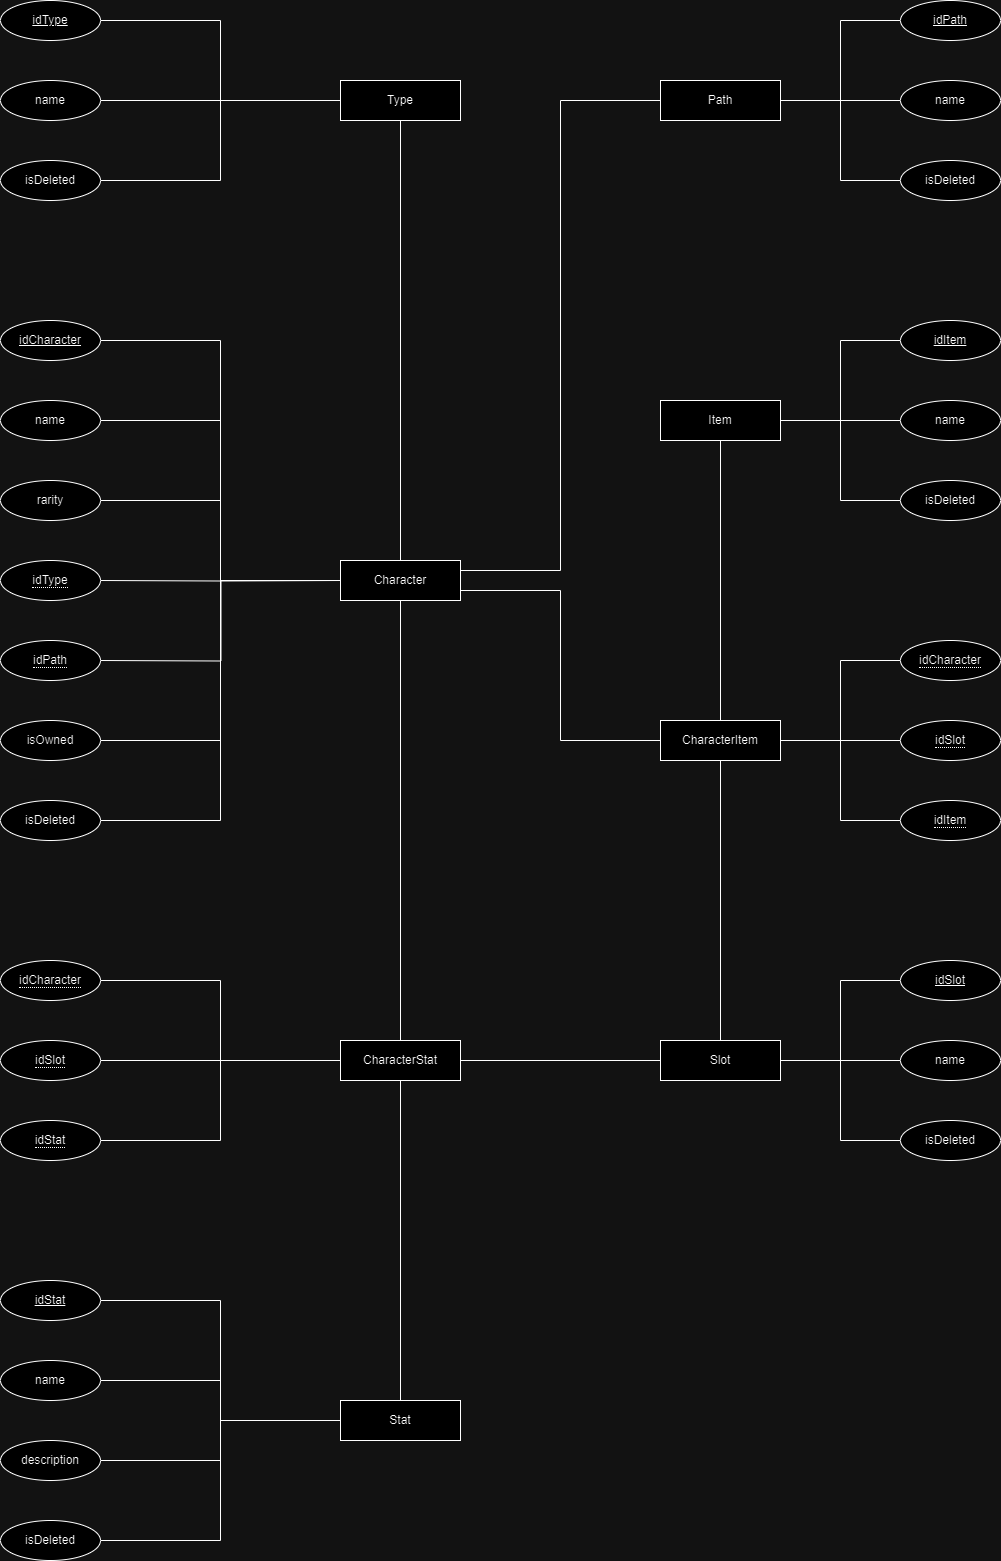

The diagram above was exported from draw.io. Its source (the exported page's mxGraphModel, read from the mxfile embedded in the PNG):
<mxGraphModel dx="1434" dy="1882" grid="1" gridSize="10" guides="1" tooltips="1" connect="1" arrows="1" fold="1" page="1" pageScale="1" pageWidth="850" pageHeight="1100" math="0" shadow="0">
  <root>
    <mxCell id="0" />
    <mxCell id="1" parent="0" />
    <mxCell id="0056p9a0bMRNldogxfck-70" style="edgeStyle=orthogonalEdgeStyle;rounded=0;orthogonalLoop=1;jettySize=auto;html=1;exitX=0.5;exitY=1;exitDx=0;exitDy=0;entryX=0.5;entryY=0;entryDx=0;entryDy=0;endArrow=none;endFill=0;" edge="1" parent="1" source="0056p9a0bMRNldogxfck-1" target="0056p9a0bMRNldogxfck-58">
      <mxGeometry relative="1" as="geometry" />
    </mxCell>
    <mxCell id="0056p9a0bMRNldogxfck-77" style="edgeStyle=orthogonalEdgeStyle;rounded=0;orthogonalLoop=1;jettySize=auto;html=1;exitX=1;exitY=0.75;exitDx=0;exitDy=0;entryX=0;entryY=0.5;entryDx=0;entryDy=0;endArrow=none;endFill=0;" edge="1" parent="1" source="0056p9a0bMRNldogxfck-1" target="0056p9a0bMRNldogxfck-67">
      <mxGeometry relative="1" as="geometry" />
    </mxCell>
    <mxCell id="0056p9a0bMRNldogxfck-1" value="Character" style="whiteSpace=wrap;html=1;align=center;" vertex="1" parent="1">
      <mxGeometry x="340" y="-520" width="120" height="40" as="geometry" />
    </mxCell>
    <mxCell id="0056p9a0bMRNldogxfck-35" style="edgeStyle=orthogonalEdgeStyle;rounded=0;orthogonalLoop=1;jettySize=auto;html=1;exitX=1;exitY=0.5;exitDx=0;exitDy=0;entryX=0;entryY=0.5;entryDx=0;entryDy=0;endArrow=none;endFill=0;" edge="1" parent="1" source="0056p9a0bMRNldogxfck-2" target="0056p9a0bMRNldogxfck-1">
      <mxGeometry relative="1" as="geometry" />
    </mxCell>
    <mxCell id="0056p9a0bMRNldogxfck-2" value="idCharacter" style="ellipse;whiteSpace=wrap;html=1;align=center;fontStyle=4;" vertex="1" parent="1">
      <mxGeometry y="-760" width="100" height="40" as="geometry" />
    </mxCell>
    <mxCell id="0056p9a0bMRNldogxfck-36" style="edgeStyle=orthogonalEdgeStyle;rounded=0;orthogonalLoop=1;jettySize=auto;html=1;exitX=1;exitY=0.5;exitDx=0;exitDy=0;entryX=0;entryY=0.5;entryDx=0;entryDy=0;endArrow=none;endFill=0;" edge="1" parent="1" source="0056p9a0bMRNldogxfck-3" target="0056p9a0bMRNldogxfck-1">
      <mxGeometry relative="1" as="geometry">
        <mxPoint x="320" y="-650" as="targetPoint" />
      </mxGeometry>
    </mxCell>
    <mxCell id="0056p9a0bMRNldogxfck-3" value="name" style="ellipse;whiteSpace=wrap;html=1;align=center;" vertex="1" parent="1">
      <mxGeometry y="-680" width="100" height="40" as="geometry" />
    </mxCell>
    <mxCell id="0056p9a0bMRNldogxfck-37" style="edgeStyle=orthogonalEdgeStyle;rounded=0;orthogonalLoop=1;jettySize=auto;html=1;exitX=1;exitY=0.5;exitDx=0;exitDy=0;entryX=0;entryY=0.5;entryDx=0;entryDy=0;endArrow=none;endFill=0;" edge="1" parent="1" source="0056p9a0bMRNldogxfck-4" target="0056p9a0bMRNldogxfck-1">
      <mxGeometry relative="1" as="geometry" />
    </mxCell>
    <mxCell id="0056p9a0bMRNldogxfck-4" value="rarity" style="ellipse;whiteSpace=wrap;html=1;align=center;" vertex="1" parent="1">
      <mxGeometry y="-600" width="100" height="40" as="geometry" />
    </mxCell>
    <mxCell id="0056p9a0bMRNldogxfck-38" style="edgeStyle=orthogonalEdgeStyle;rounded=0;orthogonalLoop=1;jettySize=auto;html=1;exitX=1;exitY=0.5;exitDx=0;exitDy=0;entryX=0;entryY=0.5;entryDx=0;entryDy=0;endArrow=none;endFill=0;" edge="1" parent="1" target="0056p9a0bMRNldogxfck-1">
      <mxGeometry relative="1" as="geometry">
        <mxPoint x="100" y="-500" as="sourcePoint" />
      </mxGeometry>
    </mxCell>
    <mxCell id="0056p9a0bMRNldogxfck-39" style="edgeStyle=orthogonalEdgeStyle;rounded=0;orthogonalLoop=1;jettySize=auto;html=1;exitX=1;exitY=0.5;exitDx=0;exitDy=0;entryX=0;entryY=0.5;entryDx=0;entryDy=0;endArrow=none;endFill=0;" edge="1" parent="1" target="0056p9a0bMRNldogxfck-1">
      <mxGeometry relative="1" as="geometry">
        <mxPoint x="100" y="-420" as="sourcePoint" />
      </mxGeometry>
    </mxCell>
    <mxCell id="0056p9a0bMRNldogxfck-40" style="edgeStyle=orthogonalEdgeStyle;rounded=0;orthogonalLoop=1;jettySize=auto;html=1;exitX=1;exitY=0.5;exitDx=0;exitDy=0;entryX=0;entryY=0.5;entryDx=0;entryDy=0;endArrow=none;endFill=0;" edge="1" parent="1" source="0056p9a0bMRNldogxfck-7" target="0056p9a0bMRNldogxfck-1">
      <mxGeometry relative="1" as="geometry" />
    </mxCell>
    <mxCell id="0056p9a0bMRNldogxfck-7" value="isOwned" style="ellipse;whiteSpace=wrap;html=1;align=center;" vertex="1" parent="1">
      <mxGeometry y="-360" width="100" height="40" as="geometry" />
    </mxCell>
    <mxCell id="0056p9a0bMRNldogxfck-41" style="edgeStyle=orthogonalEdgeStyle;rounded=0;orthogonalLoop=1;jettySize=auto;html=1;exitX=1;exitY=0.5;exitDx=0;exitDy=0;entryX=0;entryY=0.5;entryDx=0;entryDy=0;endArrow=none;endFill=0;" edge="1" parent="1" source="0056p9a0bMRNldogxfck-8" target="0056p9a0bMRNldogxfck-1">
      <mxGeometry relative="1" as="geometry" />
    </mxCell>
    <mxCell id="0056p9a0bMRNldogxfck-8" value="isDeleted" style="ellipse;whiteSpace=wrap;html=1;align=center;" vertex="1" parent="1">
      <mxGeometry y="-280" width="100" height="40" as="geometry" />
    </mxCell>
    <mxCell id="0056p9a0bMRNldogxfck-20" style="edgeStyle=orthogonalEdgeStyle;rounded=0;orthogonalLoop=1;jettySize=auto;html=1;exitX=0.5;exitY=1;exitDx=0;exitDy=0;entryX=0.25;entryY=0;entryDx=0;entryDy=0;endArrow=none;endFill=0;" edge="1" parent="1" source="0056p9a0bMRNldogxfck-9" target="0056p9a0bMRNldogxfck-1">
      <mxGeometry relative="1" as="geometry">
        <Array as="points">
          <mxPoint x="400" y="-520" />
        </Array>
      </mxGeometry>
    </mxCell>
    <mxCell id="0056p9a0bMRNldogxfck-9" value="Type" style="whiteSpace=wrap;html=1;align=center;" vertex="1" parent="1">
      <mxGeometry x="340" y="-1000" width="120" height="40" as="geometry" />
    </mxCell>
    <mxCell id="0056p9a0bMRNldogxfck-15" style="edgeStyle=orthogonalEdgeStyle;rounded=0;orthogonalLoop=1;jettySize=auto;html=1;exitX=1;exitY=0.5;exitDx=0;exitDy=0;entryX=0;entryY=0.5;entryDx=0;entryDy=0;endArrow=none;endFill=0;" edge="1" parent="1" source="0056p9a0bMRNldogxfck-10" target="0056p9a0bMRNldogxfck-9">
      <mxGeometry relative="1" as="geometry" />
    </mxCell>
    <mxCell id="0056p9a0bMRNldogxfck-10" value="idType" style="ellipse;whiteSpace=wrap;html=1;align=center;fontStyle=4;" vertex="1" parent="1">
      <mxGeometry y="-1080" width="100" height="40" as="geometry" />
    </mxCell>
    <mxCell id="0056p9a0bMRNldogxfck-16" style="edgeStyle=orthogonalEdgeStyle;rounded=0;orthogonalLoop=1;jettySize=auto;html=1;exitX=1;exitY=0.5;exitDx=0;exitDy=0;entryX=0;entryY=0.5;entryDx=0;entryDy=0;endArrow=none;endFill=0;" edge="1" parent="1" source="0056p9a0bMRNldogxfck-11" target="0056p9a0bMRNldogxfck-9">
      <mxGeometry relative="1" as="geometry" />
    </mxCell>
    <mxCell id="0056p9a0bMRNldogxfck-11" value="name" style="ellipse;whiteSpace=wrap;html=1;align=center;" vertex="1" parent="1">
      <mxGeometry y="-1000" width="100" height="40" as="geometry" />
    </mxCell>
    <mxCell id="0056p9a0bMRNldogxfck-19" style="edgeStyle=orthogonalEdgeStyle;rounded=0;orthogonalLoop=1;jettySize=auto;html=1;exitX=0;exitY=0.5;exitDx=0;exitDy=0;entryX=1;entryY=0.25;entryDx=0;entryDy=0;endArrow=none;endFill=0;" edge="1" parent="1" source="0056p9a0bMRNldogxfck-12" target="0056p9a0bMRNldogxfck-1">
      <mxGeometry relative="1" as="geometry">
        <Array as="points">
          <mxPoint x="560" y="-980" />
          <mxPoint x="560" y="-510" />
        </Array>
      </mxGeometry>
    </mxCell>
    <mxCell id="0056p9a0bMRNldogxfck-12" value="Path" style="whiteSpace=wrap;html=1;align=center;" vertex="1" parent="1">
      <mxGeometry x="660" y="-1000" width="120" height="40" as="geometry" />
    </mxCell>
    <mxCell id="0056p9a0bMRNldogxfck-17" style="edgeStyle=orthogonalEdgeStyle;rounded=0;orthogonalLoop=1;jettySize=auto;html=1;exitX=0;exitY=0.5;exitDx=0;exitDy=0;entryX=1;entryY=0.5;entryDx=0;entryDy=0;endArrow=none;endFill=0;" edge="1" parent="1" source="0056p9a0bMRNldogxfck-13" target="0056p9a0bMRNldogxfck-12">
      <mxGeometry relative="1" as="geometry" />
    </mxCell>
    <mxCell id="0056p9a0bMRNldogxfck-13" value="idPath" style="ellipse;whiteSpace=wrap;html=1;align=center;fontStyle=4;" vertex="1" parent="1">
      <mxGeometry x="900" y="-1080" width="100" height="40" as="geometry" />
    </mxCell>
    <mxCell id="0056p9a0bMRNldogxfck-18" style="edgeStyle=orthogonalEdgeStyle;rounded=0;orthogonalLoop=1;jettySize=auto;html=1;exitX=0;exitY=0.5;exitDx=0;exitDy=0;entryX=1;entryY=0.5;entryDx=0;entryDy=0;endArrow=none;endFill=0;" edge="1" parent="1" source="0056p9a0bMRNldogxfck-14" target="0056p9a0bMRNldogxfck-12">
      <mxGeometry relative="1" as="geometry" />
    </mxCell>
    <mxCell id="0056p9a0bMRNldogxfck-14" value="name" style="ellipse;whiteSpace=wrap;html=1;align=center;" vertex="1" parent="1">
      <mxGeometry x="900" y="-1000" width="100" height="40" as="geometry" />
    </mxCell>
    <mxCell id="0056p9a0bMRNldogxfck-24" style="edgeStyle=orthogonalEdgeStyle;rounded=0;orthogonalLoop=1;jettySize=auto;html=1;exitX=1;exitY=0.5;exitDx=0;exitDy=0;entryX=0;entryY=0.5;entryDx=0;entryDy=0;endArrow=none;endFill=0;" edge="1" parent="1" source="0056p9a0bMRNldogxfck-21" target="0056p9a0bMRNldogxfck-9">
      <mxGeometry relative="1" as="geometry" />
    </mxCell>
    <mxCell id="0056p9a0bMRNldogxfck-21" value="isDeleted" style="ellipse;whiteSpace=wrap;html=1;align=center;" vertex="1" parent="1">
      <mxGeometry y="-920" width="100" height="40" as="geometry" />
    </mxCell>
    <mxCell id="0056p9a0bMRNldogxfck-23" style="edgeStyle=orthogonalEdgeStyle;rounded=0;orthogonalLoop=1;jettySize=auto;html=1;exitX=0;exitY=0.5;exitDx=0;exitDy=0;entryX=1;entryY=0.5;entryDx=0;entryDy=0;endArrow=none;endFill=0;" edge="1" parent="1" source="0056p9a0bMRNldogxfck-22" target="0056p9a0bMRNldogxfck-12">
      <mxGeometry relative="1" as="geometry" />
    </mxCell>
    <mxCell id="0056p9a0bMRNldogxfck-22" value="isDeleted" style="ellipse;whiteSpace=wrap;html=1;align=center;" vertex="1" parent="1">
      <mxGeometry x="900" y="-920" width="100" height="40" as="geometry" />
    </mxCell>
    <mxCell id="0056p9a0bMRNldogxfck-25" value="Stat" style="whiteSpace=wrap;html=1;align=center;" vertex="1" parent="1">
      <mxGeometry x="340" y="320" width="120" height="40" as="geometry" />
    </mxCell>
    <mxCell id="0056p9a0bMRNldogxfck-94" style="edgeStyle=orthogonalEdgeStyle;rounded=0;orthogonalLoop=1;jettySize=auto;html=1;exitX=1;exitY=0.5;exitDx=0;exitDy=0;entryX=0;entryY=0.5;entryDx=0;entryDy=0;endArrow=none;endFill=0;" edge="1" parent="1" source="0056p9a0bMRNldogxfck-27" target="0056p9a0bMRNldogxfck-25">
      <mxGeometry relative="1" as="geometry" />
    </mxCell>
    <mxCell id="0056p9a0bMRNldogxfck-27" value="idStat" style="ellipse;whiteSpace=wrap;html=1;align=center;fontStyle=4;" vertex="1" parent="1">
      <mxGeometry y="200" width="100" height="40" as="geometry" />
    </mxCell>
    <mxCell id="0056p9a0bMRNldogxfck-95" style="edgeStyle=orthogonalEdgeStyle;rounded=0;orthogonalLoop=1;jettySize=auto;html=1;exitX=1;exitY=0.5;exitDx=0;exitDy=0;entryX=0;entryY=0.5;entryDx=0;entryDy=0;endArrow=none;endFill=0;" edge="1" parent="1" source="0056p9a0bMRNldogxfck-28" target="0056p9a0bMRNldogxfck-25">
      <mxGeometry relative="1" as="geometry" />
    </mxCell>
    <mxCell id="0056p9a0bMRNldogxfck-28" value="name" style="ellipse;whiteSpace=wrap;html=1;align=center;" vertex="1" parent="1">
      <mxGeometry y="280" width="100" height="40" as="geometry" />
    </mxCell>
    <mxCell id="0056p9a0bMRNldogxfck-96" style="edgeStyle=orthogonalEdgeStyle;rounded=0;orthogonalLoop=1;jettySize=auto;html=1;exitX=1;exitY=0.5;exitDx=0;exitDy=0;entryX=0;entryY=0.5;entryDx=0;entryDy=0;endArrow=none;endFill=0;" edge="1" parent="1" source="0056p9a0bMRNldogxfck-29" target="0056p9a0bMRNldogxfck-25">
      <mxGeometry relative="1" as="geometry" />
    </mxCell>
    <mxCell id="0056p9a0bMRNldogxfck-29" value="description" style="ellipse;whiteSpace=wrap;html=1;align=center;" vertex="1" parent="1">
      <mxGeometry y="360" width="100" height="40" as="geometry" />
    </mxCell>
    <mxCell id="0056p9a0bMRNldogxfck-97" style="edgeStyle=orthogonalEdgeStyle;rounded=0;orthogonalLoop=1;jettySize=auto;html=1;exitX=1;exitY=0.5;exitDx=0;exitDy=0;entryX=0;entryY=0.5;entryDx=0;entryDy=0;endArrow=none;endFill=0;" edge="1" parent="1" source="0056p9a0bMRNldogxfck-30" target="0056p9a0bMRNldogxfck-25">
      <mxGeometry relative="1" as="geometry" />
    </mxCell>
    <mxCell id="0056p9a0bMRNldogxfck-30" value="isDeleted" style="ellipse;whiteSpace=wrap;html=1;align=center;" vertex="1" parent="1">
      <mxGeometry y="440" width="100" height="40" as="geometry" />
    </mxCell>
    <mxCell id="0056p9a0bMRNldogxfck-42" value="Slot" style="whiteSpace=wrap;html=1;align=center;" vertex="1" parent="1">
      <mxGeometry x="660" y="-40" width="120" height="40" as="geometry" />
    </mxCell>
    <mxCell id="0056p9a0bMRNldogxfck-46" style="edgeStyle=orthogonalEdgeStyle;rounded=0;orthogonalLoop=1;jettySize=auto;html=1;exitX=0;exitY=0.5;exitDx=0;exitDy=0;entryX=1;entryY=0.5;entryDx=0;entryDy=0;endArrow=none;endFill=0;" edge="1" parent="1" source="0056p9a0bMRNldogxfck-43" target="0056p9a0bMRNldogxfck-42">
      <mxGeometry relative="1" as="geometry" />
    </mxCell>
    <mxCell id="0056p9a0bMRNldogxfck-43" value="idSlot" style="ellipse;whiteSpace=wrap;html=1;align=center;fontStyle=4;" vertex="1" parent="1">
      <mxGeometry x="900" y="-120" width="100" height="40" as="geometry" />
    </mxCell>
    <mxCell id="0056p9a0bMRNldogxfck-47" style="edgeStyle=orthogonalEdgeStyle;rounded=0;orthogonalLoop=1;jettySize=auto;html=1;exitX=0;exitY=0.5;exitDx=0;exitDy=0;entryX=1;entryY=0.5;entryDx=0;entryDy=0;endArrow=none;endFill=0;" edge="1" parent="1" source="0056p9a0bMRNldogxfck-44" target="0056p9a0bMRNldogxfck-42">
      <mxGeometry relative="1" as="geometry" />
    </mxCell>
    <mxCell id="0056p9a0bMRNldogxfck-44" value="name" style="ellipse;whiteSpace=wrap;html=1;align=center;" vertex="1" parent="1">
      <mxGeometry x="900" y="-40" width="100" height="40" as="geometry" />
    </mxCell>
    <mxCell id="0056p9a0bMRNldogxfck-48" style="edgeStyle=orthogonalEdgeStyle;rounded=0;orthogonalLoop=1;jettySize=auto;html=1;exitX=0;exitY=0.5;exitDx=0;exitDy=0;entryX=1;entryY=0.5;entryDx=0;entryDy=0;endArrow=none;endFill=0;" edge="1" parent="1" source="0056p9a0bMRNldogxfck-45" target="0056p9a0bMRNldogxfck-42">
      <mxGeometry relative="1" as="geometry">
        <mxPoint x="830" y="-80" as="targetPoint" />
      </mxGeometry>
    </mxCell>
    <mxCell id="0056p9a0bMRNldogxfck-45" value="isDeleted" style="ellipse;whiteSpace=wrap;html=1;align=center;" vertex="1" parent="1">
      <mxGeometry x="900" y="40" width="100" height="40" as="geometry" />
    </mxCell>
    <mxCell id="0056p9a0bMRNldogxfck-49" value="Item" style="whiteSpace=wrap;html=1;align=center;" vertex="1" parent="1">
      <mxGeometry x="660" y="-680" width="120" height="40" as="geometry" />
    </mxCell>
    <mxCell id="0056p9a0bMRNldogxfck-55" style="edgeStyle=orthogonalEdgeStyle;rounded=0;orthogonalLoop=1;jettySize=auto;html=1;exitX=0;exitY=0.5;exitDx=0;exitDy=0;entryX=1;entryY=0.5;entryDx=0;entryDy=0;endArrow=none;endFill=0;" edge="1" parent="1" source="0056p9a0bMRNldogxfck-50" target="0056p9a0bMRNldogxfck-49">
      <mxGeometry relative="1" as="geometry" />
    </mxCell>
    <mxCell id="0056p9a0bMRNldogxfck-50" value="idItem" style="ellipse;whiteSpace=wrap;html=1;align=center;fontStyle=4;" vertex="1" parent="1">
      <mxGeometry x="900" y="-760" width="100" height="40" as="geometry" />
    </mxCell>
    <mxCell id="0056p9a0bMRNldogxfck-56" style="edgeStyle=orthogonalEdgeStyle;rounded=0;orthogonalLoop=1;jettySize=auto;html=1;exitX=0;exitY=0.5;exitDx=0;exitDy=0;entryX=1;entryY=0.5;entryDx=0;entryDy=0;endArrow=none;endFill=0;" edge="1" parent="1" source="0056p9a0bMRNldogxfck-51" target="0056p9a0bMRNldogxfck-49">
      <mxGeometry relative="1" as="geometry" />
    </mxCell>
    <mxCell id="0056p9a0bMRNldogxfck-51" value="name" style="ellipse;whiteSpace=wrap;html=1;align=center;" vertex="1" parent="1">
      <mxGeometry x="900" y="-680" width="100" height="40" as="geometry" />
    </mxCell>
    <mxCell id="0056p9a0bMRNldogxfck-57" style="edgeStyle=orthogonalEdgeStyle;rounded=0;orthogonalLoop=1;jettySize=auto;html=1;exitX=0;exitY=0.5;exitDx=0;exitDy=0;entryX=1;entryY=0.5;entryDx=0;entryDy=0;endArrow=none;endFill=0;" edge="1" parent="1" source="0056p9a0bMRNldogxfck-52" target="0056p9a0bMRNldogxfck-49">
      <mxGeometry relative="1" as="geometry" />
    </mxCell>
    <mxCell id="0056p9a0bMRNldogxfck-52" value="isDeleted" style="ellipse;whiteSpace=wrap;html=1;align=center;" vertex="1" parent="1">
      <mxGeometry x="900" y="-600" width="100" height="40" as="geometry" />
    </mxCell>
    <mxCell id="0056p9a0bMRNldogxfck-78" style="edgeStyle=orthogonalEdgeStyle;rounded=0;orthogonalLoop=1;jettySize=auto;html=1;exitX=1;exitY=0.5;exitDx=0;exitDy=0;entryX=0;entryY=0.5;entryDx=0;entryDy=0;endArrow=none;endFill=0;" edge="1" parent="1" source="0056p9a0bMRNldogxfck-58" target="0056p9a0bMRNldogxfck-42">
      <mxGeometry relative="1" as="geometry" />
    </mxCell>
    <mxCell id="0056p9a0bMRNldogxfck-86" style="edgeStyle=orthogonalEdgeStyle;rounded=0;orthogonalLoop=1;jettySize=auto;html=1;exitX=0.5;exitY=1;exitDx=0;exitDy=0;entryX=0.5;entryY=0;entryDx=0;entryDy=0;endArrow=none;endFill=0;" edge="1" parent="1" source="0056p9a0bMRNldogxfck-58" target="0056p9a0bMRNldogxfck-25">
      <mxGeometry relative="1" as="geometry" />
    </mxCell>
    <mxCell id="0056p9a0bMRNldogxfck-58" value="CharacterStat" style="whiteSpace=wrap;html=1;align=center;" vertex="1" parent="1">
      <mxGeometry x="340" y="-40" width="120" height="40" as="geometry" />
    </mxCell>
    <mxCell id="0056p9a0bMRNldogxfck-64" style="edgeStyle=orthogonalEdgeStyle;rounded=0;orthogonalLoop=1;jettySize=auto;html=1;exitX=1;exitY=0.5;exitDx=0;exitDy=0;entryX=0;entryY=0.5;entryDx=0;entryDy=0;endArrow=none;endFill=0;" edge="1" parent="1" source="0056p9a0bMRNldogxfck-60" target="0056p9a0bMRNldogxfck-58">
      <mxGeometry relative="1" as="geometry" />
    </mxCell>
    <mxCell id="0056p9a0bMRNldogxfck-60" value="&lt;span style=&quot;border-bottom: 1px dotted&quot;&gt;idCharacter&lt;/span&gt;" style="ellipse;whiteSpace=wrap;html=1;align=center;" vertex="1" parent="1">
      <mxGeometry y="-120" width="100" height="40" as="geometry" />
    </mxCell>
    <mxCell id="0056p9a0bMRNldogxfck-65" style="edgeStyle=orthogonalEdgeStyle;rounded=0;orthogonalLoop=1;jettySize=auto;html=1;exitX=1;exitY=0.5;exitDx=0;exitDy=0;entryX=0;entryY=0.5;entryDx=0;entryDy=0;endArrow=none;endFill=0;" edge="1" parent="1" source="0056p9a0bMRNldogxfck-61" target="0056p9a0bMRNldogxfck-58">
      <mxGeometry relative="1" as="geometry" />
    </mxCell>
    <mxCell id="0056p9a0bMRNldogxfck-61" value="&lt;span style=&quot;border-bottom: 1px dotted&quot;&gt;idSlot&lt;/span&gt;" style="ellipse;whiteSpace=wrap;html=1;align=center;" vertex="1" parent="1">
      <mxGeometry y="-40" width="100" height="40" as="geometry" />
    </mxCell>
    <mxCell id="0056p9a0bMRNldogxfck-66" style="edgeStyle=orthogonalEdgeStyle;rounded=0;orthogonalLoop=1;jettySize=auto;html=1;exitX=1;exitY=0.5;exitDx=0;exitDy=0;entryX=0;entryY=0.5;entryDx=0;entryDy=0;endArrow=none;endFill=0;" edge="1" parent="1" source="0056p9a0bMRNldogxfck-62" target="0056p9a0bMRNldogxfck-58">
      <mxGeometry relative="1" as="geometry" />
    </mxCell>
    <mxCell id="0056p9a0bMRNldogxfck-62" value="&lt;span style=&quot;border-bottom: 1px dotted&quot;&gt;idStat&lt;/span&gt;" style="ellipse;whiteSpace=wrap;html=1;align=center;" vertex="1" parent="1">
      <mxGeometry y="40" width="100" height="40" as="geometry" />
    </mxCell>
    <mxCell id="0056p9a0bMRNldogxfck-79" style="edgeStyle=orthogonalEdgeStyle;rounded=0;orthogonalLoop=1;jettySize=auto;html=1;exitX=0.5;exitY=1;exitDx=0;exitDy=0;entryX=0.5;entryY=0;entryDx=0;entryDy=0;endArrow=none;endFill=0;" edge="1" parent="1" source="0056p9a0bMRNldogxfck-67" target="0056p9a0bMRNldogxfck-42">
      <mxGeometry relative="1" as="geometry" />
    </mxCell>
    <mxCell id="0056p9a0bMRNldogxfck-81" style="edgeStyle=orthogonalEdgeStyle;rounded=0;orthogonalLoop=1;jettySize=auto;html=1;exitX=0.5;exitY=0;exitDx=0;exitDy=0;entryX=0.5;entryY=1;entryDx=0;entryDy=0;endArrow=none;endFill=0;" edge="1" parent="1" source="0056p9a0bMRNldogxfck-67" target="0056p9a0bMRNldogxfck-49">
      <mxGeometry relative="1" as="geometry" />
    </mxCell>
    <mxCell id="0056p9a0bMRNldogxfck-67" value="CharacterItem" style="whiteSpace=wrap;html=1;align=center;" vertex="1" parent="1">
      <mxGeometry x="660" y="-360" width="120" height="40" as="geometry" />
    </mxCell>
    <mxCell id="0056p9a0bMRNldogxfck-75" style="edgeStyle=orthogonalEdgeStyle;rounded=0;orthogonalLoop=1;jettySize=auto;html=1;exitX=0;exitY=0.5;exitDx=0;exitDy=0;entryX=1;entryY=0.5;entryDx=0;entryDy=0;endArrow=none;endFill=0;" edge="1" parent="1" source="0056p9a0bMRNldogxfck-73" target="0056p9a0bMRNldogxfck-67">
      <mxGeometry relative="1" as="geometry" />
    </mxCell>
    <mxCell id="0056p9a0bMRNldogxfck-73" value="&lt;span style=&quot;border-bottom: 1px dotted&quot;&gt;idSlot&lt;/span&gt;" style="ellipse;whiteSpace=wrap;html=1;align=center;" vertex="1" parent="1">
      <mxGeometry x="900" y="-360" width="100" height="40" as="geometry" />
    </mxCell>
    <mxCell id="0056p9a0bMRNldogxfck-76" style="edgeStyle=orthogonalEdgeStyle;rounded=0;orthogonalLoop=1;jettySize=auto;html=1;exitX=0;exitY=0.5;exitDx=0;exitDy=0;entryX=1;entryY=0.5;entryDx=0;entryDy=0;endArrow=none;endFill=0;" edge="1" parent="1" source="0056p9a0bMRNldogxfck-74" target="0056p9a0bMRNldogxfck-67">
      <mxGeometry relative="1" as="geometry" />
    </mxCell>
    <mxCell id="0056p9a0bMRNldogxfck-74" value="&lt;span style=&quot;border-bottom: 1px dotted&quot;&gt;idItem&lt;/span&gt;" style="ellipse;whiteSpace=wrap;html=1;align=center;" vertex="1" parent="1">
      <mxGeometry x="900" y="-280" width="100" height="40" as="geometry" />
    </mxCell>
    <mxCell id="0056p9a0bMRNldogxfck-88" style="edgeStyle=orthogonalEdgeStyle;rounded=0;orthogonalLoop=1;jettySize=auto;html=1;exitX=0;exitY=0.5;exitDx=0;exitDy=0;entryX=1;entryY=0.5;entryDx=0;entryDy=0;endArrow=none;endFill=0;" edge="1" parent="1" source="0056p9a0bMRNldogxfck-87" target="0056p9a0bMRNldogxfck-67">
      <mxGeometry relative="1" as="geometry" />
    </mxCell>
    <mxCell id="0056p9a0bMRNldogxfck-87" value="&lt;span style=&quot;border-bottom: 1px dotted&quot;&gt;idCharacter&lt;/span&gt;" style="ellipse;whiteSpace=wrap;html=1;align=center;" vertex="1" parent="1">
      <mxGeometry x="900" y="-440" width="100" height="40" as="geometry" />
    </mxCell>
    <mxCell id="0056p9a0bMRNldogxfck-98" value="&lt;span style=&quot;border-bottom: 1px dotted&quot;&gt;idType&lt;/span&gt;" style="ellipse;whiteSpace=wrap;html=1;align=center;" vertex="1" parent="1">
      <mxGeometry y="-520" width="100" height="40" as="geometry" />
    </mxCell>
    <mxCell id="0056p9a0bMRNldogxfck-99" value="&lt;span style=&quot;border-bottom: 1px dotted&quot;&gt;idPath&lt;/span&gt;" style="ellipse;whiteSpace=wrap;html=1;align=center;" vertex="1" parent="1">
      <mxGeometry y="-440" width="100" height="40" as="geometry" />
    </mxCell>
  </root>
</mxGraphModel>